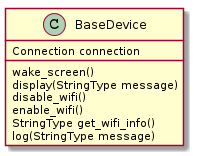

The diagram above was rendered by PlantUML. Its source (embedded in the PNG):
@startuml
BaseDevice: Connection connection
BaseDevice: wake_screen()
BaseDevice: display(StringType message)
BaseDevice: disable_wifi()
BaseDevice: enable_wifi()
BaseDevice: StringType get_wifi_info()
BaseDevice: log(StringType message)

@enduml